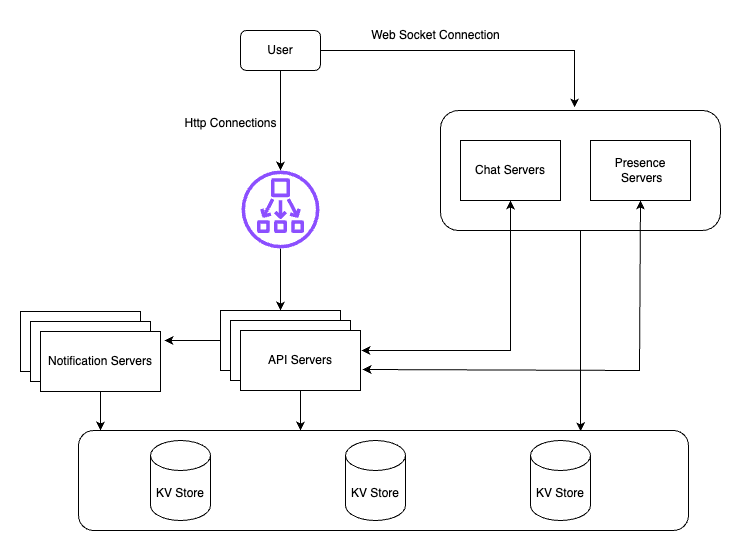

The diagram above was exported from draw.io. Its source (the exported page's mxGraphModel, read from the mxfile embedded in the PNG):
<mxGraphModel dx="984" dy="659" grid="1" gridSize="10" guides="1" tooltips="1" connect="1" arrows="1" fold="1" page="1" pageScale="1" pageWidth="850" pageHeight="1100" math="0" shadow="0">
  <root>
    <mxCell id="0" />
    <mxCell id="1" parent="0" />
    <mxCell id="ewaFHARDGmRmeSsp8WUu-340" value="" style="edgeStyle=orthogonalEdgeStyle;rounded=0;orthogonalLoop=1;jettySize=auto;html=1;" edge="1" parent="1" source="ewaFHARDGmRmeSsp8WUu-333" target="ewaFHARDGmRmeSsp8WUu-339">
      <mxGeometry relative="1" as="geometry" />
    </mxCell>
    <mxCell id="ewaFHARDGmRmeSsp8WUu-333" value="User" style="rounded=1;whiteSpace=wrap;html=1;" vertex="1" parent="1">
      <mxGeometry x="320" y="40" width="80" height="40" as="geometry" />
    </mxCell>
    <mxCell id="ewaFHARDGmRmeSsp8WUu-334" value="" style="rounded=1;whiteSpace=wrap;html=1;" vertex="1" parent="1">
      <mxGeometry x="520" y="120" width="280" height="120" as="geometry" />
    </mxCell>
    <mxCell id="ewaFHARDGmRmeSsp8WUu-335" value="Chat Servers" style="rounded=0;whiteSpace=wrap;html=1;" vertex="1" parent="1">
      <mxGeometry x="540" y="150" width="100" height="60" as="geometry" />
    </mxCell>
    <mxCell id="ewaFHARDGmRmeSsp8WUu-336" value="Presence&lt;div&gt;&amp;nbsp;Servers&lt;/div&gt;" style="rounded=0;whiteSpace=wrap;html=1;" vertex="1" parent="1">
      <mxGeometry x="670" y="150" width="100" height="60" as="geometry" />
    </mxCell>
    <mxCell id="ewaFHARDGmRmeSsp8WUu-348" style="edgeStyle=orthogonalEdgeStyle;rounded=0;orthogonalLoop=1;jettySize=auto;html=1;entryX=0.5;entryY=0;entryDx=0;entryDy=0;" edge="1" parent="1" source="ewaFHARDGmRmeSsp8WUu-339" target="ewaFHARDGmRmeSsp8WUu-341">
      <mxGeometry relative="1" as="geometry" />
    </mxCell>
    <mxCell id="ewaFHARDGmRmeSsp8WUu-339" value="" style="sketch=0;outlineConnect=0;fontColor=#232F3E;gradientColor=none;fillColor=#8C4FFF;strokeColor=none;dashed=0;verticalLabelPosition=bottom;verticalAlign=top;align=center;html=1;fontSize=12;fontStyle=0;aspect=fixed;pointerEvents=1;shape=mxgraph.aws4.network_load_balancer;direction=south;" vertex="1" parent="1">
      <mxGeometry x="321" y="180" width="78" height="78" as="geometry" />
    </mxCell>
    <mxCell id="ewaFHARDGmRmeSsp8WUu-341" value="" style="rounded=0;whiteSpace=wrap;html=1;" vertex="1" parent="1">
      <mxGeometry x="300" y="320" width="120" height="60" as="geometry" />
    </mxCell>
    <mxCell id="ewaFHARDGmRmeSsp8WUu-342" value="" style="rounded=0;whiteSpace=wrap;html=1;" vertex="1" parent="1">
      <mxGeometry x="310" y="330" width="120" height="60" as="geometry" />
    </mxCell>
    <mxCell id="ewaFHARDGmRmeSsp8WUu-344" value="" style="rounded=1;whiteSpace=wrap;html=1;" vertex="1" parent="1">
      <mxGeometry x="158" y="440" width="610" height="100" as="geometry" />
    </mxCell>
    <mxCell id="ewaFHARDGmRmeSsp8WUu-346" value="API Servers" style="rounded=0;whiteSpace=wrap;html=1;" vertex="1" parent="1">
      <mxGeometry x="320" y="340" width="120" height="60" as="geometry" />
    </mxCell>
    <mxCell id="ewaFHARDGmRmeSsp8WUu-349" value="" style="endArrow=classic;startArrow=classic;html=1;rounded=0;entryX=0.5;entryY=1;entryDx=0;entryDy=0;" edge="1" parent="1" target="ewaFHARDGmRmeSsp8WUu-335">
      <mxGeometry width="50" height="50" relative="1" as="geometry">
        <mxPoint x="441" y="360" as="sourcePoint" />
        <mxPoint x="491" y="310" as="targetPoint" />
        <Array as="points">
          <mxPoint x="590" y="360" />
        </Array>
      </mxGeometry>
    </mxCell>
    <mxCell id="ewaFHARDGmRmeSsp8WUu-350" value="" style="endArrow=classic;startArrow=classic;html=1;rounded=0;exitX=1.017;exitY=0.65;exitDx=0;exitDy=0;exitPerimeter=0;entryX=0.5;entryY=1;entryDx=0;entryDy=0;" edge="1" parent="1" source="ewaFHARDGmRmeSsp8WUu-346" target="ewaFHARDGmRmeSsp8WUu-336">
      <mxGeometry width="50" height="50" relative="1" as="geometry">
        <mxPoint x="570" y="360" as="sourcePoint" />
        <mxPoint x="719" y="330" as="targetPoint" />
        <Array as="points">
          <mxPoint x="719" y="380" />
        </Array>
      </mxGeometry>
    </mxCell>
    <mxCell id="ewaFHARDGmRmeSsp8WUu-351" style="edgeStyle=orthogonalEdgeStyle;rounded=0;orthogonalLoop=1;jettySize=auto;html=1;entryX=0.479;entryY=-0.025;entryDx=0;entryDy=0;entryPerimeter=0;" edge="1" parent="1" source="ewaFHARDGmRmeSsp8WUu-333" target="ewaFHARDGmRmeSsp8WUu-334">
      <mxGeometry relative="1" as="geometry" />
    </mxCell>
    <mxCell id="ewaFHARDGmRmeSsp8WUu-352" value="Web Socket Connection" style="text;html=1;align=center;verticalAlign=middle;resizable=0;points=[];autosize=1;strokeColor=none;fillColor=none;" vertex="1" parent="1">
      <mxGeometry x="440" y="30" width="150" height="30" as="geometry" />
    </mxCell>
    <mxCell id="ewaFHARDGmRmeSsp8WUu-353" value="Http Connections" style="text;html=1;align=center;verticalAlign=middle;resizable=0;points=[];autosize=1;strokeColor=none;fillColor=none;" vertex="1" parent="1">
      <mxGeometry x="250" y="118" width="120" height="30" as="geometry" />
    </mxCell>
    <mxCell id="ewaFHARDGmRmeSsp8WUu-355" style="edgeStyle=orthogonalEdgeStyle;rounded=0;orthogonalLoop=1;jettySize=auto;html=1;entryX=0.823;entryY=0.008;entryDx=0;entryDy=0;entryPerimeter=0;" edge="1" parent="1" source="ewaFHARDGmRmeSsp8WUu-334" target="ewaFHARDGmRmeSsp8WUu-344">
      <mxGeometry relative="1" as="geometry" />
    </mxCell>
    <mxCell id="ewaFHARDGmRmeSsp8WUu-357" style="edgeStyle=orthogonalEdgeStyle;rounded=0;orthogonalLoop=1;jettySize=auto;html=1;entryX=0.364;entryY=0;entryDx=0;entryDy=0;entryPerimeter=0;" edge="1" parent="1" source="ewaFHARDGmRmeSsp8WUu-346" target="ewaFHARDGmRmeSsp8WUu-344">
      <mxGeometry relative="1" as="geometry" />
    </mxCell>
    <mxCell id="ewaFHARDGmRmeSsp8WUu-358" value="KV Store" style="shape=cylinder3;whiteSpace=wrap;html=1;boundedLbl=1;backgroundOutline=1;size=15;" vertex="1" parent="1">
      <mxGeometry x="230" y="450" width="60" height="80" as="geometry" />
    </mxCell>
    <mxCell id="ewaFHARDGmRmeSsp8WUu-359" value="KV Store" style="shape=cylinder3;whiteSpace=wrap;html=1;boundedLbl=1;backgroundOutline=1;size=15;" vertex="1" parent="1">
      <mxGeometry x="425" y="450" width="60" height="80" as="geometry" />
    </mxCell>
    <mxCell id="ewaFHARDGmRmeSsp8WUu-360" value="KV Store" style="shape=cylinder3;whiteSpace=wrap;html=1;boundedLbl=1;backgroundOutline=1;size=15;" vertex="1" parent="1">
      <mxGeometry x="610" y="450" width="60" height="80" as="geometry" />
    </mxCell>
    <mxCell id="ewaFHARDGmRmeSsp8WUu-361" value="" style="rounded=0;whiteSpace=wrap;html=1;" vertex="1" parent="1">
      <mxGeometry x="100" y="321" width="120" height="60" as="geometry" />
    </mxCell>
    <mxCell id="ewaFHARDGmRmeSsp8WUu-363" value="" style="rounded=0;whiteSpace=wrap;html=1;" vertex="1" parent="1">
      <mxGeometry x="110" y="331" width="120" height="60" as="geometry" />
    </mxCell>
    <mxCell id="ewaFHARDGmRmeSsp8WUu-364" value="Notification Servers" style="rounded=0;whiteSpace=wrap;html=1;" vertex="1" parent="1">
      <mxGeometry x="120" y="341" width="120" height="60" as="geometry" />
    </mxCell>
    <mxCell id="ewaFHARDGmRmeSsp8WUu-365" style="edgeStyle=orthogonalEdgeStyle;rounded=0;orthogonalLoop=1;jettySize=auto;html=1;entryX=1.033;entryY=0.15;entryDx=0;entryDy=0;entryPerimeter=0;" edge="1" parent="1" source="ewaFHARDGmRmeSsp8WUu-341" target="ewaFHARDGmRmeSsp8WUu-364">
      <mxGeometry relative="1" as="geometry" />
    </mxCell>
    <mxCell id="ewaFHARDGmRmeSsp8WUu-367" style="edgeStyle=orthogonalEdgeStyle;rounded=0;orthogonalLoop=1;jettySize=auto;html=1;entryX=0.036;entryY=0;entryDx=0;entryDy=0;entryPerimeter=0;" edge="1" parent="1" source="ewaFHARDGmRmeSsp8WUu-364" target="ewaFHARDGmRmeSsp8WUu-344">
      <mxGeometry relative="1" as="geometry" />
    </mxCell>
  </root>
</mxGraphModel>